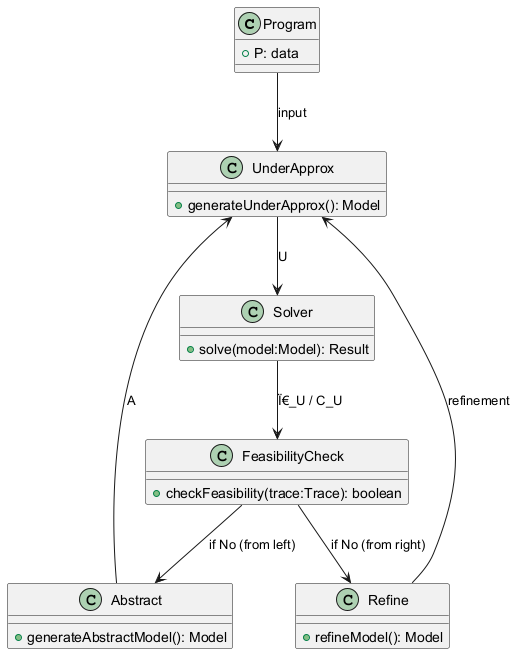

The diagram above was rendered by PlantUML. Its source (embedded in the PNG):
@startuml
class Program {
  +P: data
}

class Abstract {
  +generateAbstractModel(): Model
}

class UnderApprox {
  +generateUnderApprox(): Model
}

class Solver {
  +solve(model:Model): Result
}

class FeasibilityCheck {
  +checkFeasibility(trace:Trace): boolean
}

class Refine {
  +refineModel(): Model
}

Program --> UnderApprox : input
Abstract --> UnderApprox : A
UnderApprox --> Solver : U
Solver --> FeasibilityCheck : Ï€_U / C_U
FeasibilityCheck --> Abstract : if No (from left)
FeasibilityCheck --> Refine : if No (from right)
Refine --> UnderApprox : refinement
@enduml